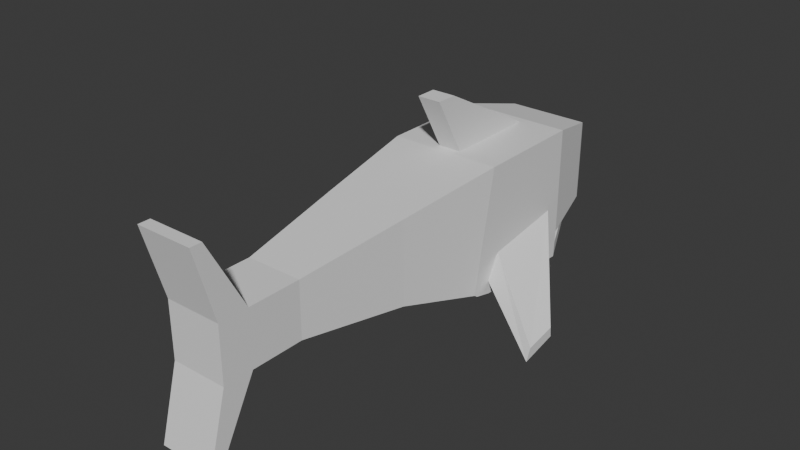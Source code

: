 # Source: Shark.blend  (saved by Blender 4.3.34; exported with 4.5.12 LTS)
import bpy
from mathutils import Matrix  # noqa: F401  (used for matrix-valued properties, if any)

bpy.ops.wm.read_factory_settings(use_empty=True)
scene = bpy.context.scene
scene.name = 'Scene'

# ---- collections
col_collection = bpy.data.collections.new('Collection'); scene.collection.children.link(col_collection)

# ---- world
world_world = bpy.data.worlds.new('World'); scene.world = world_world
world_world.use_nodes = True; world_world.node_tree.nodes.clear()
_N = world_world.node_tree.nodes; _L = world_world.node_tree.links
n0 = _N.new('ShaderNodeOutputWorld'); n0.name = 'World Output'; n0.location = (300, 300)
n1 = _N.new('ShaderNodeBackground'); n1.name = 'Background'; n1.location = (10, 300)
n1.inputs[0].default_value = (0.05088, 0.05088, 0.05088, 1.0)
_L.new(n1.outputs[0], n0.inputs[0])
n0.is_active_output = True
world_world.color = (0.05088, 0.05088, 0.05088)
world_world.sun_shadow_jitter_overblur = 0.0

# ---- meshes
me_cube_001 = bpy.data.meshes.new('Cube.001')
me_cube_001.from_pydata([(-1.0, -1.044, -1.053), (-0.2083, -0.859, 1.0), (-1.0, 0.743, -0.7575), (-0.2083, 0.859, 1.0), (1.0, -1.044, -1.053), (0.2083, -0.859, 1.0), (1.0, 0.743, -0.7575), (0.2083, 0.859, 1.0), (-0.7347, 2.107, 0.7347), (-0.7347, 2.107, -0.7347), (0.7347, 2.107, -0.7347), (0.7347, 2.107, 0.7347), (-0.522, 2.489, 0.522), (-0.522, 2.489, -0.522), (0.522, 2.489, -0.522), (0.522, 2.489, 0.522), (-1.001, 0.9834, -1.154), (-0.9984, -1.32, -1.261), (0.9984, 0.9929, -1.132), (1.001, -1.344, -1.224), (-0.9963, 0.9617, -1.475), (-0.9936, -1.034, -1.342), (1.003, 0.9673, -1.431), (1.006, -1.028, -1.298), (0.4586, 2.223, -0.7867), (-0.4622, 2.229, -0.8061), (0.4608, 2.261, -0.8786), (-0.4599, 2.268, -0.898), (-0.7547, -2.956, -0.7547), (-0.7547, -2.956, 0.7547), (0.7547, -2.956, 0.7547), (0.7547, -2.956, -0.7547), (-0.4991, -4.919, -0.4991), (-0.4991, -4.919, 0.4991), (0.4991, -4.919, 0.4991), (0.4991, -4.919, -0.4991), (-0.4991, -5.874, -0.4991), (-0.4991, -5.874, 0.4991), (0.4991, -5.874, 0.4991), (0.4991, -5.874, -0.4991), (-0.4991, -6.411, -0.4991), (-0.4991, -6.411, 0.4991), (0.4991, -6.411, 0.4991), (0.4991, -6.411, -0.4991), (-0.4991, -6.549, -1.757), (0.4991, -6.549, -1.757), (0.4991, -6.549, 1.757), (-0.4991, -6.549, 1.757), (-0.4991, -6.757, -1.757), (0.4991, -6.757, -1.757), (0.4991, -6.757, 1.757), (-0.4991, -6.757, 1.757), (-1.0, -0.7948, -0.6176), (-1.0, 0.6942, -0.4091), (1.0, 0.6942, -0.4091), (1.0, -0.7948, -0.6176), (-0.2083, -1.428, 2.026), (-0.2083, -1.055, 2.026), (0.2083, -1.055, 2.026), (0.2083, -1.428, 2.026), (-1.0, 1.0, -0.9347), (-1.0, -1.418, -1.173), (-1.0, -1.0, 1.0), (-1.0, 1.0, 1.0), (1.0, 1.0, 1.0), (1.0, 1.0, -0.9347), (1.0, -1.418, -1.173), (1.0, -1.0, 1.0), (-2.202, -0.9336, -1.7), (-2.202, -1.625, -1.846), (-2.202, -1.529, -1.631), (-2.202, -0.9525, -1.527), (2.202, -0.9525, -1.527), (2.202, -0.9336, -1.7), (2.202, -1.625, -1.846), (2.202, -1.529, -1.631)], [], [(54, 55, 75, 72), (63, 64, 11, 8), (0, 52, 70, 69), (62, 61, 28, 29), (65, 66, 19, 18), (1, 5, 59, 56), (8, 11, 15, 12), (60, 63, 8, 9), (64, 65, 10, 11), (65, 60, 9, 10), (13, 12, 15, 14), (9, 8, 12, 13), (11, 10, 14, 15), (10, 9, 13, 14), (16, 18, 24, 25), (66, 61, 17, 19), (60, 65, 18, 16), (61, 60, 16, 17), (20, 22, 23, 21), (18, 19, 23, 22), (17, 16, 20, 21), (19, 17, 21, 23), (25, 24, 26, 27), (18, 22, 26, 24), (20, 16, 25, 27), (22, 20, 27, 26), (28, 31, 35, 32), (61, 66, 31, 28), (67, 62, 29, 30), (66, 67, 30, 31), (32, 35, 39, 36), (29, 28, 32, 33), (30, 29, 33, 34), (31, 30, 34, 35), (38, 37, 47, 46), (33, 32, 36, 37), (34, 33, 37, 38), (35, 34, 38, 39), (43, 42, 41, 40), (39, 38, 42, 43), (39, 43, 49, 45), (37, 36, 40, 41), (46, 47, 51, 50), (44, 45, 49, 48), (37, 41, 51, 47), (43, 40, 48, 49), (40, 36, 44, 48), (42, 38, 46, 50), (36, 39, 45, 44), (41, 42, 50, 51), (1, 3, 63, 62), (3, 7, 64, 63), (7, 5, 67, 64), (5, 1, 62, 67), (58, 57, 56, 59), (7, 3, 57, 58), (5, 7, 58, 59), (3, 1, 56, 57), (0, 2, 60, 61), (52, 0, 61, 62), (53, 52, 62, 63), (2, 53, 63, 60), (54, 6, 65, 64), (6, 4, 66, 65), (55, 54, 64, 67), (4, 55, 67, 66), (69, 70, 71, 68), (73, 72, 75, 74), (6, 54, 72, 73), (52, 53, 71, 70), (2, 0, 69, 68), (55, 4, 74, 75), (4, 6, 73, 74), (53, 2, 68, 71)])
_uv = me_cube_001.uv_layers.new(name='UVMap')
_uv.uv.foreach_set('vector', [0.5907, 0.5326, 0.5927, 0.717, 0.5927, 0.717, 0.5907, 0.5326, 0.875, 0.5, 0.625, 0.5, 0.625, 0.5, 0.875, 0.5, 0.4075, 0.03001, 0.5927, 0.03295, 0.5927, 0.03295, 0.4075, 0.03001, 0.625, 0.0, 0.375, 0.0, 0.375, 0.0, 0.625, 0.0, 0.375, 0.5, 0.375, 0.75, 0.375, 0.75, 0.375, 0.5, 0.8574, 0.7324, 0.6426, 0.7324, 0.6426, 0.7324, 0.8574, 0.7324, 0.875, 0.5, 0.625, 0.5, 0.625, 0.5, 0.875, 0.5, 0.375, 0.25, 0.625, 0.25, 0.625, 0.25, 0.375, 0.25, 0.625, 0.5, 0.375, 0.5, 0.375, 0.5, 0.625, 0.5, 0.375, 0.5, 0.125, 0.5, 0.125, 0.5, 0.375, 0.5, 0.375, 0.25, 0.625, 0.25, 0.625, 0.5, 0.375, 0.5, 0.375, 0.25, 0.625, 0.25, 0.625, 0.25, 0.375, 0.25, 0.625, 0.5, 0.375, 0.5, 0.375, 0.5, 0.625, 0.5, 0.375, 0.5, 0.125, 0.5, 0.125, 0.5, 0.375, 0.5, 0.125, 0.5, 0.375, 0.5, 0.375, 0.5, 0.125, 0.5, 0.375, 0.75, 0.375, 1.0, 0.375, 1.0, 0.375, 0.75, 0.125, 0.5, 0.375, 0.5, 0.375, 0.5, 0.125, 0.5, 0.375, 0.0, 0.375, 0.25, 0.375, 0.25, 0.375, 0.0, 0.125, 0.5, 0.375, 0.5, 0.375, 0.75, 0.125, 0.75, 0.375, 0.5, 0.375, 0.75, 0.375, 0.75, 0.375, 0.5, 0.375, 0.0, 0.375, 0.25, 0.375, 0.25, 0.375, 0.0, 0.375, 0.75, 0.375, 1.0, 0.375, 1.0, 0.375, 0.75, 0.125, 0.5, 0.375, 0.5, 0.375, 0.5, 0.125, 0.5, 0.375, 0.5, 0.375, 0.5, 0.375, 0.5, 0.375, 0.5, 0.375, 0.25, 0.375, 0.25, 0.375, 0.25, 0.375, 0.25, 0.375, 0.5, 0.125, 0.5, 0.125, 0.5, 0.375, 0.5, 0.375, 1.0, 0.375, 0.75, 0.375, 0.75, 0.375, 1.0, 0.375, 1.0, 0.375, 0.75, 0.375, 0.75, 0.375, 1.0, 0.625, 0.75, 0.875, 0.75, 0.875, 0.75, 0.625, 0.75, 0.375, 0.75, 0.625, 0.75, 0.625, 0.75, 0.375, 0.75, 0.375, 1.0, 0.375, 0.75, 0.375, 0.75, 0.375, 1.0, 0.625, 0.0, 0.375, 0.0, 0.375, 0.0, 0.625, 0.0, 0.625, 0.75, 0.875, 0.75, 0.875, 0.75, 0.625, 0.75, 0.375, 0.75, 0.625, 0.75, 0.625, 0.75, 0.375, 0.75, 0.625, 0.75, 0.875, 0.75, 0.875, 0.75, 0.625, 0.75, 0.625, 0.0, 0.375, 0.0, 0.375, 0.0, 0.625, 0.0, 0.625, 0.75, 0.875, 0.75, 0.875, 0.75, 0.625, 0.75, 0.375, 0.75, 0.625, 0.75, 0.625, 0.75, 0.375, 0.75, 0.375, 0.75, 0.625, 0.75, 0.625, 1.0, 0.375, 1.0, 0.375, 0.75, 0.625, 0.75, 0.625, 0.75, 0.375, 0.75, 0.375, 0.75, 0.375, 0.75, 0.375, 0.75, 0.375, 0.75, 0.625, 0.0, 0.375, 0.0, 0.375, 0.0, 0.625, 0.0, 0.625, 0.75, 0.875, 0.75, 0.875, 0.75, 0.625, 0.75, 0.375, 1.0, 0.375, 0.75, 0.375, 0.75, 0.375, 1.0, 0.625, 0.0, 0.625, 0.0, 0.625, 0.0, 0.625, 0.0, 0.375, 0.75, 0.375, 1.0, 0.375, 1.0, 0.375, 0.75, 0.375, 0.0, 0.375, 0.0, 0.375, 0.0, 0.375, 0.0, 0.625, 0.75, 0.625, 0.75, 0.625, 0.75, 0.625, 0.75, 0.375, 1.0, 0.375, 0.75, 0.375, 0.75, 0.375, 1.0, 0.625, 1.0, 0.625, 0.75, 0.625, 0.75, 0.625, 1.0, 0.8574, 0.7324, 0.8574, 0.5176, 0.875, 0.5, 0.875, 0.75, 0.8574, 0.5176, 0.6426, 0.5176, 0.625, 0.5, 0.875, 0.5, 0.6426, 0.5176, 0.6426, 0.7324, 0.625, 0.75, 0.625, 0.5, 0.6426, 0.7324, 0.8574, 0.7324, 0.875, 0.75, 0.625, 0.75, 0.6426, 0.5176, 0.8574, 0.5176, 0.8574, 0.7324, 0.6426, 0.7324, 0.6426, 0.5176, 0.8574, 0.5176, 0.8574, 0.5176, 0.6426, 0.5176, 0.6426, 0.7324, 0.6426, 0.5176, 0.6426, 0.5176, 0.6426, 0.7324, 0.8574, 0.5176, 0.8574, 0.7324, 0.8574, 0.7324, 0.8574, 0.5176, 0.4075, 0.03001, 0.4095, 0.2204, 0.375, 0.25, 0.375, 0.0, 0.5927, 0.03295, 0.4075, 0.03001, 0.375, 0.0, 0.625, 0.0, 0.5907, 0.2174, 0.5927, 0.03295, 0.625, 0.0, 0.625, 0.25, 0.4095, 0.2204, 0.5907, 0.2174, 0.625, 0.25, 0.375, 0.25, 0.5907, 0.5326, 0.4095, 0.5296, 0.375, 0.5, 0.625, 0.5, 0.4095, 0.5296, 0.4075, 0.72, 0.375, 0.75, 0.375, 0.5, 0.5927, 0.717, 0.5907, 0.5326, 0.625, 0.5, 0.625, 0.75, 0.4075, 0.72, 0.5927, 0.717, 0.625, 0.75, 0.375, 0.75, 0.4075, 0.03001, 0.5927, 0.03295, 0.5907, 0.2174, 0.4095, 0.2204, 0.4095, 0.5296, 0.5907, 0.5326, 0.5927, 0.717, 0.4075, 0.72, 0.4095, 0.5296, 0.5907, 0.5326, 0.5907, 0.5326, 0.4095, 0.5296, 0.5927, 0.03295, 0.5907, 0.2174, 0.5907, 0.2174, 0.5927, 0.03295, 0.4095, 0.2204, 0.4075, 0.03001, 0.4075, 0.03001, 0.4095, 0.2204, 0.5927, 0.717, 0.4075, 0.72, 0.4075, 0.72, 0.5927, 0.717, 0.4075, 0.72, 0.4095, 0.5296, 0.4095, 0.5296, 0.4075, 0.72, 0.5907, 0.2174, 0.4095, 0.2204, 0.4095, 0.2204, 0.5907, 0.2174])
me_cube_001.update()

# ---- objects
ob_cube = bpy.data.objects.new('Cube', me_cube_001)

# ---- transforms, parenting, visibility, modifiers, constraints
ob_cube.location = (0.0, 0.0, 0.0)

# ---- collection membership
col_collection.objects.link(ob_cube)

# ---- scene / render settings (as saved in the file)
scene.frame_start = 1; scene.frame_end = 250; scene.frame_set(1)
scene.render.engine = 'BLENDER_EEVEE_NEXT'
bpy.context.view_layer.update()

# ---- added for rendering (the .blend has no active camera and no usable light): camera, sun
cam_auto = bpy.data.cameras.new('AutoCamera')
cam_auto.lens = 50.0
cam_auto.sensor_width = 36.0
cam_auto.clip_end = 1000.0
ob_auto_camera = bpy.data.objects.new('AutoCamera', cam_auto)
scene.collection.objects.link(ob_auto_camera)
ob_auto_camera.location = (10.1304, -14.2906, 8.19465)
ob_auto_camera.rotation_euler = (1.09748, -7.21219e-08, 0.694738)
scene.camera = ob_auto_camera
light_auto_sun = bpy.data.lights.new('AutoSun', 'SUN')
light_auto_sun.energy = 3.0
light_auto_sun.angle = 0.0523599
ob_auto_sun = bpy.data.objects.new('AutoSun', light_auto_sun)
scene.collection.objects.link(ob_auto_sun)
ob_auto_sun.rotation_euler = (0.872665, 0.174533, 0.523599)
bpy.context.view_layer.update()
